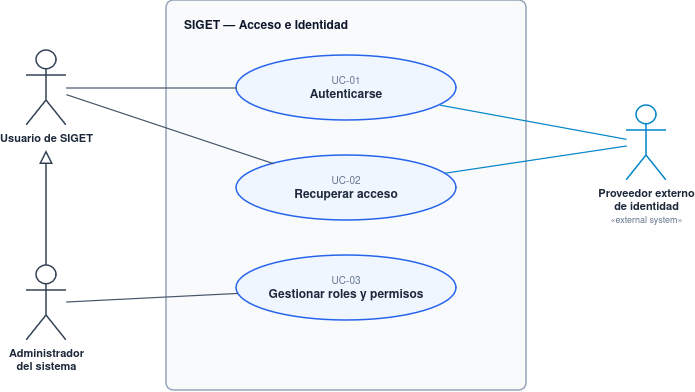

The diagram above was exported from draw.io. Its source (the exported page's mxGraphModel, read from the mxfile embedded in the PNG):
<mxGraphModel dx="1294" dy="732" grid="1" gridSize="10" guides="1" tooltips="1" connect="1" arrows="1" fold="1" page="1" pageScale="1" pageWidth="850" pageHeight="1100" math="0" shadow="0">
  <root>
    <mxCell id="0" />
    <mxCell id="1" parent="0" />
    <mxCell id="boundary" parent="1" style="rounded=1;arcSize=2;whiteSpace=wrap;html=1;align=left;verticalAlign=top;spacingTop=12;spacingLeft=16;fontStyle=1;fontSize=12;fontFamily=Helvetica;fillColor=#F8FAFC;strokeColor=#94A3B8;strokeWidth=1.5;fontColor=#0F172A;" value="SIGET — Acceso e Identidad" vertex="1">
      <mxGeometry height="390" width="360" x="220" y="60" as="geometry" />
    </mxCell>
    <mxCell id="actor_usuario" parent="1" style="shape=umlActor;verticalLabelPosition=bottom;verticalAlign=top;html=1;outlineConnect=0;fontFamily=Helvetica;fontSize=11;fontStyle=1;fontColor=#1E293B;strokeColor=#334155;strokeWidth=1.5;fillColor=none;" value="Usuario de SIGET" vertex="1">
      <mxGeometry height="75" width="40" x="80" y="110" as="geometry" />
    </mxCell>
    <mxCell id="actor_admin" parent="1" style="shape=umlActor;verticalLabelPosition=bottom;verticalAlign=top;html=1;outlineConnect=0;fontFamily=Helvetica;fontSize=11;fontStyle=1;fontColor=#1E293B;strokeColor=#334155;strokeWidth=1.5;fillColor=none;" value="Administrador&#10;del sistema" vertex="1">
      <mxGeometry height="75" width="40" x="80" y="325" as="geometry" />
    </mxCell>
    <mxCell id="actor_idp" parent="1" style="shape=umlActor;verticalLabelPosition=bottom;verticalAlign=top;html=1;outlineConnect=0;fontFamily=Helvetica;fontSize=11;fontStyle=1;fontColor=#1E293B;strokeColor=#0284C7;strokeWidth=1.5;fillColor=none;" value="Proveedor externo&#10;de identidad&#10;&lt;span style=&quot;font-size: 9px; font-weight: normal; color: #64748B;&quot;&gt;«external system»&lt;/span&gt;" vertex="1">
      <mxGeometry height="75" width="40" x="680" y="165" as="geometry" />
    </mxCell>
    <mxCell id="uc01" parent="1" style="ellipse;whiteSpace=wrap;html=1;fontFamily=Helvetica;fillColor=#EFF6FF;strokeColor=#2563EB;strokeWidth=1.5;fontColor=#1E293B;" value="&lt;font color=&quot;#64748b&quot; style=&quot;font-size: 10px;&quot;&gt;UC-01&lt;/font&gt;&lt;br/&gt;&lt;b style=&quot;font-size: 12px;&quot;&gt;Autenticarse&lt;/b&gt;" vertex="1">
      <mxGeometry height="65" width="220" x="290" y="115" as="geometry" />
    </mxCell>
    <mxCell id="uc02" parent="1" style="ellipse;whiteSpace=wrap;html=1;fontFamily=Helvetica;fillColor=#EFF6FF;strokeColor=#2563EB;strokeWidth=1.5;fontColor=#1E293B;" value="&lt;font color=&quot;#64748b&quot; style=&quot;font-size: 10px;&quot;&gt;UC-02&lt;/font&gt;&lt;br/&gt;&lt;b style=&quot;font-size: 12px;&quot;&gt;Recuperar acceso&lt;/b&gt;" vertex="1">
      <mxGeometry height="65" width="220" x="290" y="215" as="geometry" />
    </mxCell>
    <mxCell id="uc03" parent="1" style="ellipse;whiteSpace=wrap;html=1;fontFamily=Helvetica;fillColor=#EFF6FF;strokeColor=#2563EB;strokeWidth=1.5;fontColor=#1E293B;" value="&lt;font color=&quot;#64748b&quot; style=&quot;font-size: 10px;&quot;&gt;UC-03&lt;/font&gt;&lt;br/&gt;&lt;b style=&quot;font-size: 12px;&quot;&gt;Gestionar roles y permisos&lt;/b&gt;" vertex="1">
      <mxGeometry height="65" width="220" x="290" y="315" as="geometry" />
    </mxCell>
    <mxCell id="generalizacion" edge="1" parent="1" source="actor_admin" style="edgeStyle=straight;html=1;endArrow=block;endFill=0;endSize=10;strokeColor=#334155;strokeWidth=1.5;">
      <mxGeometry relative="1" as="geometry">
        <mxPoint x="100" y="210" as="targetPoint" />
      </mxGeometry>
    </mxCell>
    <mxCell id="e1" edge="1" parent="1" source="actor_usuario" style="edgeStyle=straight;html=1;endArrow=none;strokeColor=#475569;strokeWidth=1.2;" target="uc01">
      <mxGeometry relative="1" as="geometry" />
    </mxCell>
    <mxCell id="e2" edge="1" parent="1" source="actor_usuario" style="edgeStyle=straight;html=1;endArrow=none;strokeColor=#475569;strokeWidth=1.2;" target="uc02">
      <mxGeometry relative="1" as="geometry" />
    </mxCell>
    <mxCell id="e3" edge="1" parent="1" source="actor_admin" style="edgeStyle=straight;html=1;endArrow=none;strokeColor=#475569;strokeWidth=1.2;" target="uc03">
      <mxGeometry relative="1" as="geometry" />
    </mxCell>
    <mxCell id="e4" edge="1" parent="1" source="actor_idp" style="edgeStyle=straight;html=1;endArrow=none;strokeColor=#0284C7;strokeWidth=1.2;" target="uc01">
      <mxGeometry relative="1" as="geometry" />
    </mxCell>
    <mxCell id="e5" edge="1" parent="1" source="actor_idp" style="edgeStyle=straight;html=1;endArrow=none;strokeColor=#0284C7;strokeWidth=1.2;" target="uc02">
      <mxGeometry relative="1" as="geometry" />
    </mxCell>
  </root>
</mxGraphModel>